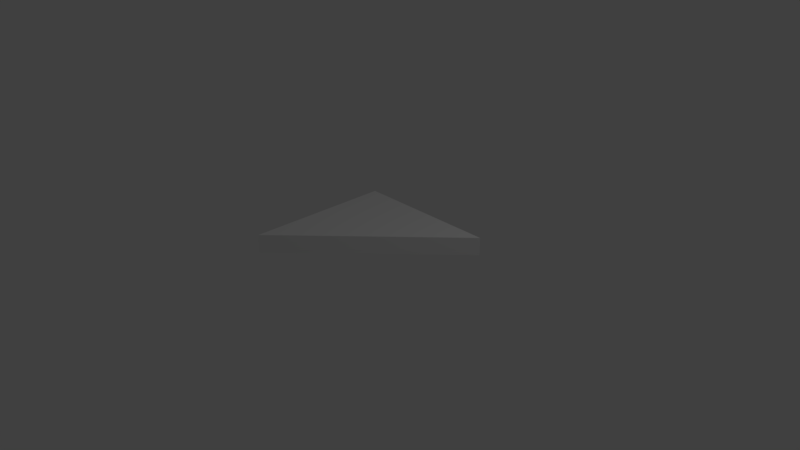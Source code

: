 # Source: RHTri2x2x0.25.blend  (saved by Blender 2.78.0; exported with 4.5.12 LTS)
import bpy
from mathutils import Matrix  # noqa: F401  (used for matrix-valued properties, if any)

bpy.ops.wm.read_factory_settings(use_empty=True)
scene = bpy.context.scene
scene.name = 'Scene'

# ---- collections
col_collection_1 = bpy.data.collections.new('Collection 1'); scene.collection.children.link(col_collection_1)

# ---- world
world_world = bpy.data.worlds.new('World'); scene.world = world_world
world_world.color = (0.05088, 0.05088, 0.05088)
world_world.use_sun_shadow = False
world_world.sun_shadow_jitter_overblur = 0.0
world_world.cycles.sampling_method = 'MANUAL'

# ---- cameras
cam_camera = bpy.data.cameras.new('Camera')
cam_camera.clip_end = 100.0
cam_camera.lens = 35.0
cam_camera.sensor_width = 32.0
cam_camera.sensor_height = 18.0
cam_camera.ortho_scale = 7.314
cam_camera.dof.focus_distance = 0.0
cam_camera.dof.aperture_fstop = 128.0

# ---- lights
light_lamp = bpy.data.lights.new('Lamp', 'POINT')
light_lamp.transmission_factor = 0.0
light_lamp.cutoff_distance = 30.0
light_lamp.energy = 100.0
light_lamp.shadow_buffer_clip_start = 1.001
light_lamp.shadow_soft_size = 0.1
light_lamp.shadow_maximum_resolution = 0.006
light_lamp.use_absolute_resolution = True

# ---- meshes
me_plane = bpy.data.meshes.new('Plane')
me_plane.from_pydata([(-1.0, -1.0, 0.0), (-1.0, 1.0, 0.0), (1.0, 1.0, 0.0), (-1.0, 1.0, 0.0), (-1.0, -1.0, 0.0), (1.0, 1.0, 0.0), (-1.0, 1.0, 0.25), (-1.0, -1.0, 0.25), (1.0, 1.0, 0.25)], [], [(0, 7, 4), (5, 3, 6, 8), (2, 1, 3, 5), (7, 6, 8), (5, 4, 7, 8), (1, 0, 4, 3), (5, 4, 3), (3, 4, 7, 6)])
me_plane.use_remesh_preserve_volume = False
me_plane.use_remesh_preserve_attributes = False
me_plane.use_mirror_vertex_groups = False
me_plane.update()

# ---- objects
ob_rhtri2x2x0_25 = bpy.data.objects.new('RHTri2x2x0.25', me_plane)
ob_lamp = bpy.data.objects.new('Lamp', light_lamp)
ob_camera = bpy.data.objects.new('Camera', cam_camera)

# ---- transforms, parenting, visibility, modifiers, constraints
ob_rhtri2x2x0_25.location = (0.0, 0.0, 0.0)
ob_rhtri2x2x0_25.lineart.crease_threshold = 0.0
ob_lamp.location = (4.076, 1.005, 5.904)
ob_lamp.rotation_euler = (0.6503, 0.05522, 1.866)
ob_lamp.lock_rotations_4d = False
ob_lamp.empty_display_type = 'ARROWS'
ob_lamp.color = (0.0, 0.0, 0.0, 0.0)
ob_lamp.lineart.crease_threshold = 0.0
ob_camera.location = (7.481, -6.508, 5.344)
ob_camera.rotation_euler = (1.109, 0.0, 0.8149)
ob_camera.lock_rotations_4d = False
ob_camera.empty_display_type = 'ARROWS'
ob_camera.color = (0.0, 0.0, 0.0, 0.0)
ob_camera.display_type = 'WIRE'
ob_camera.lineart.crease_threshold = 0.0

# ---- collection membership
col_collection_1.objects.link(ob_rhtri2x2x0_25)
col_collection_1.objects.link(ob_lamp)
col_collection_1.objects.link(ob_camera)

# ---- scene / render settings (as saved in the file)
scene.camera = ob_camera
scene.frame_start = 1; scene.frame_end = 250; scene.frame_set(1)
scene.render.engine = 'BLENDER_EEVEE_NEXT'
scene.render.resolution_percentage = 50
scene.render.dither_intensity = 0.0
scene.cycles.use_denoising = False
scene.cycles.samples = 128
scene.cycles.sampling_pattern = 'TABULATED_SOBOL'
scene.cycles.light_sampling_threshold = 0.0
scene.cycles.use_adaptive_sampling = False
scene.cycles.use_light_tree = False
scene.cycles.blur_glossy = 0.0
scene.cycles.sample_clamp_indirect = 0.0
scene.view_settings.view_transform = 'Standard'
bpy.context.view_layer.update()
